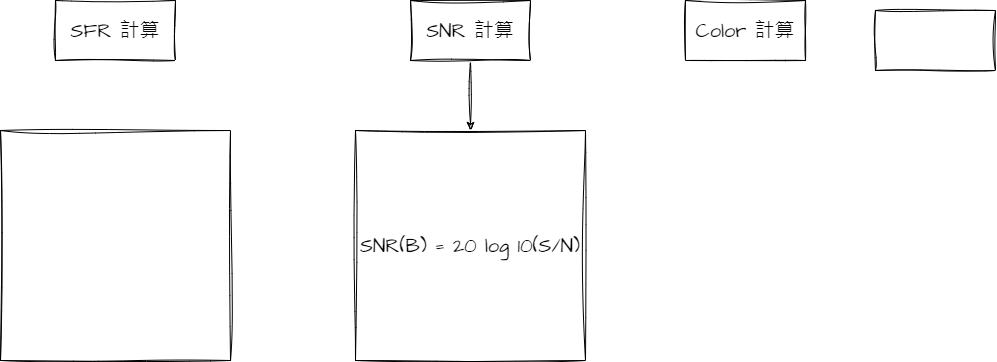

The diagram above was exported from draw.io. Its source (the exported page's mxGraphModel, read from the mxfile embedded in the PNG):
<mxGraphModel dx="1272" dy="955" grid="1" gridSize="10" guides="1" tooltips="1" connect="1" arrows="1" fold="1" page="1" pageScale="1" pageWidth="1169" pageHeight="827" math="0" shadow="0">
  <root>
    <mxCell id="0" />
    <mxCell id="1" parent="0" />
    <mxCell id="2" value="SFR 計算" style="rounded=0;whiteSpace=wrap;html=1;sketch=1;hachureGap=4;jiggle=2;curveFitting=1;fontFamily=Architects Daughter;fontSource=https%3A%2F%2Ffonts.googleapis.com%2Fcss%3Ffamily%3DArchitects%2BDaughter;fontSize=20;" vertex="1" parent="1">
      <mxGeometry x="60" y="80" width="120" height="60" as="geometry" />
    </mxCell>
    <mxCell id="11" style="edgeStyle=none;sketch=1;hachureGap=4;jiggle=2;curveFitting=1;html=1;exitX=0.5;exitY=1;exitDx=0;exitDy=0;entryX=0.5;entryY=0;entryDx=0;entryDy=0;fontFamily=Architects Daughter;fontSource=https%3A%2F%2Ffonts.googleapis.com%2Fcss%3Ffamily%3DArchitects%2BDaughter;fontSize=16;" edge="1" parent="1" source="3" target="8">
      <mxGeometry relative="1" as="geometry" />
    </mxCell>
    <mxCell id="3" value="SNR 計算" style="rounded=0;whiteSpace=wrap;html=1;sketch=1;hachureGap=4;jiggle=2;curveFitting=1;fontFamily=Architects Daughter;fontSource=https%3A%2F%2Ffonts.googleapis.com%2Fcss%3Ffamily%3DArchitects%2BDaughter;fontSize=20;" vertex="1" parent="1">
      <mxGeometry x="415" y="80" width="120" height="60" as="geometry" />
    </mxCell>
    <mxCell id="4" value="Color 計算" style="rounded=0;whiteSpace=wrap;html=1;sketch=1;hachureGap=4;jiggle=2;curveFitting=1;fontFamily=Architects Daughter;fontSource=https%3A%2F%2Ffonts.googleapis.com%2Fcss%3Ffamily%3DArchitects%2BDaughter;fontSize=20;" vertex="1" parent="1">
      <mxGeometry x="690" y="80" width="120" height="60" as="geometry" />
    </mxCell>
    <mxCell id="5" value="" style="rounded=0;whiteSpace=wrap;html=1;sketch=1;hachureGap=4;jiggle=2;curveFitting=1;fontFamily=Architects Daughter;fontSource=https%3A%2F%2Ffonts.googleapis.com%2Fcss%3Ffamily%3DArchitects%2BDaughter;fontSize=20;" vertex="1" parent="1">
      <mxGeometry x="880" y="90" width="120" height="60" as="geometry" />
    </mxCell>
    <mxCell id="6" value="" style="whiteSpace=wrap;html=1;aspect=fixed;sketch=1;hachureGap=4;jiggle=2;curveFitting=1;fontFamily=Architects Daughter;fontSource=https%3A%2F%2Ffonts.googleapis.com%2Fcss%3Ffamily%3DArchitects%2BDaughter;fontSize=20;" vertex="1" parent="1">
      <mxGeometry x="5" y="210" width="230" height="230" as="geometry" />
    </mxCell>
    <mxCell id="8" value="SNR(B) = 20 log 10(S/N)" style="whiteSpace=wrap;html=1;aspect=fixed;sketch=1;hachureGap=4;jiggle=2;curveFitting=1;fontFamily=Architects Daughter;fontSource=https%3A%2F%2Ffonts.googleapis.com%2Fcss%3Ffamily%3DArchitects%2BDaughter;fontSize=20;" vertex="1" parent="1">
      <mxGeometry x="360" y="210" width="230" height="230" as="geometry" />
    </mxCell>
  </root>
</mxGraphModel>